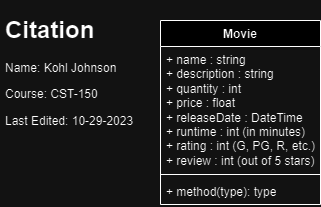

The diagram above was exported from draw.io. Its source (the exported page's mxGraphModel, read from the mxfile embedded in the PNG):
<mxGraphModel dx="819" dy="1551" grid="1" gridSize="10" guides="1" tooltips="1" connect="1" arrows="1" fold="1" page="1" pageScale="1" pageWidth="850" pageHeight="1100" math="0" shadow="0">
  <root>
    <mxCell id="0" />
    <mxCell id="1" parent="0" />
    <mxCell id="FftS-wdkAc_91_QSJLJ4-1" value="Movie" style="swimlane;fontStyle=1;align=center;verticalAlign=top;childLayout=stackLayout;horizontal=1;startSize=26;horizontalStack=0;resizeParent=1;resizeParentMax=0;resizeLast=0;collapsible=1;marginBottom=0;whiteSpace=wrap;html=1;" parent="1" vertex="1">
      <mxGeometry x="160" y="10" width="160" height="184" as="geometry" />
    </mxCell>
    <mxCell id="FftS-wdkAc_91_QSJLJ4-2" value="+ name : string&lt;br&gt;+ description : string&lt;br&gt;+ quantity : int&lt;br&gt;+ price : float&lt;br&gt;+ releaseDate : DateTime&lt;br&gt;+ runtime : int (in minutes)&lt;br&gt;+ rating : int (G, PG, R, etc.)&lt;br&gt;+ review : int (out of 5 stars)" style="text;strokeColor=none;fillColor=none;align=left;verticalAlign=top;spacingLeft=4;spacingRight=4;overflow=hidden;rotatable=0;points=[[0,0.5],[1,0.5]];portConstraint=eastwest;whiteSpace=wrap;html=1;" parent="FftS-wdkAc_91_QSJLJ4-1" vertex="1">
      <mxGeometry y="26" width="160" height="124" as="geometry" />
    </mxCell>
    <mxCell id="FftS-wdkAc_91_QSJLJ4-3" value="" style="line;strokeWidth=1;fillColor=none;align=left;verticalAlign=middle;spacingTop=-1;spacingLeft=3;spacingRight=3;rotatable=0;labelPosition=right;points=[];portConstraint=eastwest;strokeColor=inherit;" parent="FftS-wdkAc_91_QSJLJ4-1" vertex="1">
      <mxGeometry y="150" width="160" height="8" as="geometry" />
    </mxCell>
    <mxCell id="FftS-wdkAc_91_QSJLJ4-4" value="+ method(type): type" style="text;strokeColor=none;fillColor=none;align=left;verticalAlign=top;spacingLeft=4;spacingRight=4;overflow=hidden;rotatable=0;points=[[0,0.5],[1,0.5]];portConstraint=eastwest;whiteSpace=wrap;html=1;" parent="FftS-wdkAc_91_QSJLJ4-1" vertex="1">
      <mxGeometry y="158" width="160" height="26" as="geometry" />
    </mxCell>
    <mxCell id="ZiQiTLU9SRPEwD2VESwH-1" value="&lt;h1 style=&quot;border-color: var(--border-color);&quot;&gt;Citation&lt;/h1&gt;&lt;h1&gt;&lt;p style=&quot;border-color: var(--border-color); font-size: 12px; font-weight: 400;&quot;&gt;Name: Kohl Johnson&lt;/p&gt;&lt;p style=&quot;border-color: var(--border-color); font-size: 12px; font-weight: 400;&quot;&gt;Course: CST-150&lt;/p&gt;&lt;p style=&quot;border-color: var(--border-color); font-size: 12px; font-weight: 400;&quot;&gt;Last Edited: 10-29-2023&lt;/p&gt;&lt;/h1&gt;" style="text;html=1;strokeColor=none;fillColor=none;spacing=5;spacingTop=-20;whiteSpace=wrap;overflow=hidden;rounded=0;" parent="1" vertex="1">
      <mxGeometry width="190" height="120" as="geometry" />
    </mxCell>
  </root>
</mxGraphModel>